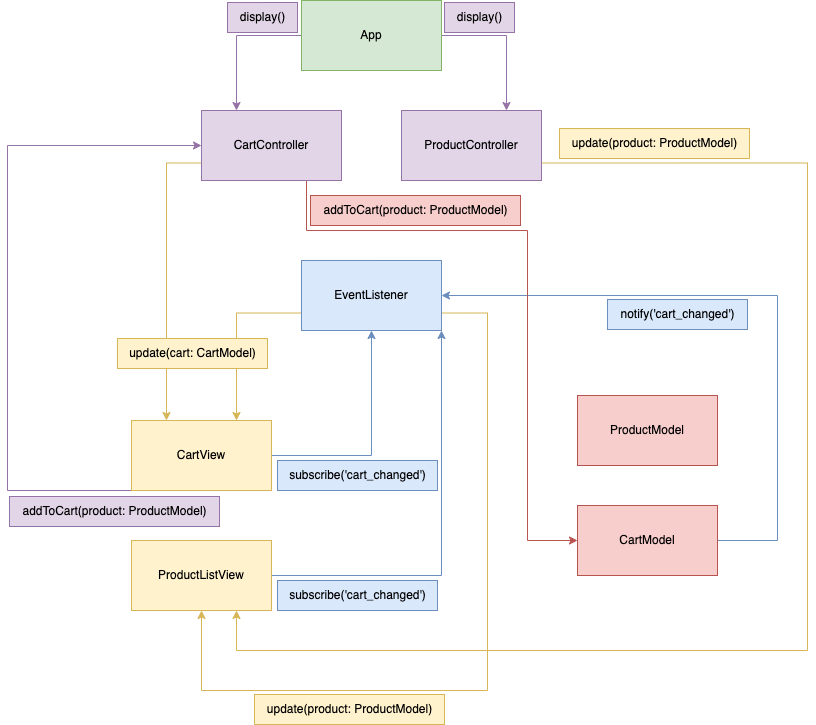

The diagram above was exported from draw.io. Its source (the exported page's mxGraphModel, read from the mxfile embedded in the PNG):
<mxGraphModel dx="1426" dy="801" grid="1" gridSize="10" guides="1" tooltips="1" connect="1" arrows="1" fold="1" page="1" pageScale="1" pageWidth="827" pageHeight="1169" math="0" shadow="0">
  <root>
    <mxCell id="0" />
    <mxCell id="1" parent="0" />
    <mxCell id="aqImDZPZd-w_rrmJeStQ-5" style="edgeStyle=orthogonalEdgeStyle;rounded=0;orthogonalLoop=1;jettySize=auto;html=1;exitX=1;exitY=0.5;exitDx=0;exitDy=0;fillColor=#dae8fc;strokeColor=#6c8ebf;entryX=0.5;entryY=1;entryDx=0;entryDy=0;" edge="1" parent="1" source="aqImDZPZd-w_rrmJeStQ-1" target="aqImDZPZd-w_rrmJeStQ-3">
      <mxGeometry relative="1" as="geometry">
        <mxPoint x="414" y="380" as="targetPoint" />
      </mxGeometry>
    </mxCell>
    <mxCell id="aqImDZPZd-w_rrmJeStQ-36" style="edgeStyle=orthogonalEdgeStyle;rounded=0;orthogonalLoop=1;jettySize=auto;html=1;exitX=0;exitY=1;exitDx=0;exitDy=0;entryX=0;entryY=0.5;entryDx=0;entryDy=0;fillColor=#e1d5e7;strokeColor=#9673a6;" edge="1" parent="1" source="aqImDZPZd-w_rrmJeStQ-1" target="aqImDZPZd-w_rrmJeStQ-16">
      <mxGeometry relative="1" as="geometry">
        <Array as="points">
          <mxPoint x="50" y="530" />
          <mxPoint x="50" y="185" />
        </Array>
      </mxGeometry>
    </mxCell>
    <mxCell id="aqImDZPZd-w_rrmJeStQ-1" value="CartView" style="rounded=0;whiteSpace=wrap;html=1;fillColor=#fff2cc;strokeColor=#d6b656;" vertex="1" parent="1">
      <mxGeometry x="174" y="460" width="140" height="70" as="geometry" />
    </mxCell>
    <mxCell id="aqImDZPZd-w_rrmJeStQ-13" style="edgeStyle=orthogonalEdgeStyle;rounded=0;orthogonalLoop=1;jettySize=auto;html=1;exitX=1;exitY=0.5;exitDx=0;exitDy=0;fillColor=#dae8fc;strokeColor=#6c8ebf;entryX=1;entryY=1;entryDx=0;entryDy=0;" edge="1" parent="1" source="aqImDZPZd-w_rrmJeStQ-2" target="aqImDZPZd-w_rrmJeStQ-3">
      <mxGeometry relative="1" as="geometry">
        <mxPoint x="449" y="380" as="targetPoint" />
      </mxGeometry>
    </mxCell>
    <mxCell id="aqImDZPZd-w_rrmJeStQ-2" value="ProductListView" style="rounded=0;whiteSpace=wrap;html=1;fillColor=#fff2cc;strokeColor=#d6b656;" vertex="1" parent="1">
      <mxGeometry x="174" y="580" width="140" height="70" as="geometry" />
    </mxCell>
    <mxCell id="aqImDZPZd-w_rrmJeStQ-20" style="edgeStyle=orthogonalEdgeStyle;rounded=0;orthogonalLoop=1;jettySize=auto;html=1;exitX=0;exitY=0.75;exitDx=0;exitDy=0;fillColor=#fff2cc;strokeColor=#d6b656;entryX=0.75;entryY=0;entryDx=0;entryDy=0;" edge="1" parent="1" source="aqImDZPZd-w_rrmJeStQ-3" target="aqImDZPZd-w_rrmJeStQ-1">
      <mxGeometry relative="1" as="geometry">
        <mxPoint x="200" y="420" as="targetPoint" />
      </mxGeometry>
    </mxCell>
    <mxCell id="aqImDZPZd-w_rrmJeStQ-46" style="edgeStyle=orthogonalEdgeStyle;rounded=0;orthogonalLoop=1;jettySize=auto;html=1;exitX=1;exitY=0.75;exitDx=0;exitDy=0;entryX=0.5;entryY=1;entryDx=0;entryDy=0;fillColor=#fff2cc;strokeColor=#d6b656;" edge="1" parent="1" source="aqImDZPZd-w_rrmJeStQ-3" target="aqImDZPZd-w_rrmJeStQ-2">
      <mxGeometry relative="1" as="geometry">
        <Array as="points">
          <mxPoint x="530" y="353" />
          <mxPoint x="530" y="730" />
          <mxPoint x="244" y="730" />
        </Array>
      </mxGeometry>
    </mxCell>
    <mxCell id="aqImDZPZd-w_rrmJeStQ-3" value="EventListener" style="rounded=0;whiteSpace=wrap;html=1;fillColor=#dae8fc;strokeColor=#6c8ebf;" vertex="1" parent="1">
      <mxGeometry x="344" y="300" width="140" height="70" as="geometry" />
    </mxCell>
    <mxCell id="aqImDZPZd-w_rrmJeStQ-7" value="subscribe('cart_changed')" style="text;html=1;align=center;verticalAlign=middle;resizable=0;points=[];autosize=1;strokeColor=#6c8ebf;fillColor=#dae8fc;" vertex="1" parent="1">
      <mxGeometry x="320" y="500" width="160" height="30" as="geometry" />
    </mxCell>
    <mxCell id="aqImDZPZd-w_rrmJeStQ-9" value="ProductModel" style="rounded=0;whiteSpace=wrap;html=1;fillColor=#f8cecc;strokeColor=#b85450;" vertex="1" parent="1">
      <mxGeometry x="620" y="435" width="140" height="70" as="geometry" />
    </mxCell>
    <mxCell id="aqImDZPZd-w_rrmJeStQ-35" style="edgeStyle=orthogonalEdgeStyle;rounded=0;orthogonalLoop=1;jettySize=auto;html=1;exitX=1;exitY=0.5;exitDx=0;exitDy=0;entryX=1;entryY=0.5;entryDx=0;entryDy=0;fillColor=#dae8fc;strokeColor=#6c8ebf;" edge="1" parent="1" source="aqImDZPZd-w_rrmJeStQ-10" target="aqImDZPZd-w_rrmJeStQ-3">
      <mxGeometry relative="1" as="geometry">
        <Array as="points">
          <mxPoint x="820" y="580" />
          <mxPoint x="820" y="335" />
        </Array>
      </mxGeometry>
    </mxCell>
    <mxCell id="aqImDZPZd-w_rrmJeStQ-10" value="CartModel" style="rounded=0;whiteSpace=wrap;html=1;fillColor=#f8cecc;strokeColor=#b85450;" vertex="1" parent="1">
      <mxGeometry x="620" y="545" width="140" height="70" as="geometry" />
    </mxCell>
    <mxCell id="aqImDZPZd-w_rrmJeStQ-15" value="notify('cart_changed')" style="text;html=1;align=center;verticalAlign=middle;resizable=0;points=[];autosize=1;strokeColor=#6c8ebf;fillColor=#dae8fc;" vertex="1" parent="1">
      <mxGeometry x="650" y="339" width="140" height="30" as="geometry" />
    </mxCell>
    <mxCell id="aqImDZPZd-w_rrmJeStQ-38" style="edgeStyle=orthogonalEdgeStyle;rounded=0;orthogonalLoop=1;jettySize=auto;html=1;exitX=0.75;exitY=1;exitDx=0;exitDy=0;entryX=0;entryY=0.5;entryDx=0;entryDy=0;fillColor=#f8cecc;strokeColor=#b85450;" edge="1" parent="1" source="aqImDZPZd-w_rrmJeStQ-16" target="aqImDZPZd-w_rrmJeStQ-10">
      <mxGeometry relative="1" as="geometry">
        <Array as="points">
          <mxPoint x="349" y="270" />
          <mxPoint x="570" y="270" />
          <mxPoint x="570" y="580" />
        </Array>
      </mxGeometry>
    </mxCell>
    <mxCell id="aqImDZPZd-w_rrmJeStQ-40" style="edgeStyle=orthogonalEdgeStyle;rounded=0;orthogonalLoop=1;jettySize=auto;html=1;exitX=0;exitY=0.75;exitDx=0;exitDy=0;entryX=0.25;entryY=0;entryDx=0;entryDy=0;fillColor=#fff2cc;strokeColor=#d6b656;" edge="1" parent="1" source="aqImDZPZd-w_rrmJeStQ-16" target="aqImDZPZd-w_rrmJeStQ-1">
      <mxGeometry relative="1" as="geometry">
        <mxPoint x="210" y="360" as="targetPoint" />
      </mxGeometry>
    </mxCell>
    <mxCell id="aqImDZPZd-w_rrmJeStQ-16" value="CartController" style="rounded=0;whiteSpace=wrap;html=1;fillColor=#e1d5e7;strokeColor=#9673a6;" vertex="1" parent="1">
      <mxGeometry x="244" y="150" width="140" height="70" as="geometry" />
    </mxCell>
    <mxCell id="aqImDZPZd-w_rrmJeStQ-43" style="edgeStyle=orthogonalEdgeStyle;rounded=0;orthogonalLoop=1;jettySize=auto;html=1;exitX=1;exitY=0.75;exitDx=0;exitDy=0;entryX=0.75;entryY=1;entryDx=0;entryDy=0;fillColor=#fff2cc;strokeColor=#d6b656;" edge="1" parent="1" source="aqImDZPZd-w_rrmJeStQ-17" target="aqImDZPZd-w_rrmJeStQ-2">
      <mxGeometry relative="1" as="geometry">
        <mxPoint x="350" y="750" as="targetPoint" />
        <Array as="points">
          <mxPoint x="850" y="203" />
          <mxPoint x="850" y="690" />
          <mxPoint x="279" y="690" />
        </Array>
      </mxGeometry>
    </mxCell>
    <mxCell id="aqImDZPZd-w_rrmJeStQ-17" value="ProductController" style="rounded=0;whiteSpace=wrap;html=1;fillColor=#e1d5e7;strokeColor=#9673a6;" vertex="1" parent="1">
      <mxGeometry x="444" y="150" width="140" height="70" as="geometry" />
    </mxCell>
    <mxCell id="aqImDZPZd-w_rrmJeStQ-19" value="subscribe('cart_changed')" style="text;html=1;align=center;verticalAlign=middle;resizable=0;points=[];autosize=1;strokeColor=#6c8ebf;fillColor=#dae8fc;" vertex="1" parent="1">
      <mxGeometry x="320" y="620" width="160" height="30" as="geometry" />
    </mxCell>
    <mxCell id="aqImDZPZd-w_rrmJeStQ-23" value="update(cart: CartModel)" style="text;html=1;align=center;verticalAlign=middle;resizable=0;points=[];autosize=1;strokeColor=#d6b656;fillColor=#fff2cc;" vertex="1" parent="1">
      <mxGeometry x="160" y="378" width="150" height="30" as="geometry" />
    </mxCell>
    <mxCell id="aqImDZPZd-w_rrmJeStQ-26" style="edgeStyle=orthogonalEdgeStyle;rounded=0;orthogonalLoop=1;jettySize=auto;html=1;exitX=0;exitY=0.5;exitDx=0;exitDy=0;entryX=0.25;entryY=0;entryDx=0;entryDy=0;fillColor=#e1d5e7;strokeColor=#9673a6;" edge="1" parent="1" source="aqImDZPZd-w_rrmJeStQ-25" target="aqImDZPZd-w_rrmJeStQ-16">
      <mxGeometry relative="1" as="geometry" />
    </mxCell>
    <mxCell id="aqImDZPZd-w_rrmJeStQ-27" style="edgeStyle=orthogonalEdgeStyle;rounded=0;orthogonalLoop=1;jettySize=auto;html=1;exitX=1;exitY=0.5;exitDx=0;exitDy=0;entryX=0.75;entryY=0;entryDx=0;entryDy=0;fillColor=#e1d5e7;strokeColor=#9673a6;" edge="1" parent="1" source="aqImDZPZd-w_rrmJeStQ-25" target="aqImDZPZd-w_rrmJeStQ-17">
      <mxGeometry relative="1" as="geometry" />
    </mxCell>
    <mxCell id="aqImDZPZd-w_rrmJeStQ-25" value="App" style="rounded=0;whiteSpace=wrap;html=1;fillColor=#d5e8d4;strokeColor=#82b366;" vertex="1" parent="1">
      <mxGeometry x="344" y="40" width="140" height="70" as="geometry" />
    </mxCell>
    <mxCell id="aqImDZPZd-w_rrmJeStQ-28" value="display()" style="text;html=1;align=center;verticalAlign=middle;resizable=0;points=[];autosize=1;strokeColor=#9673a6;fillColor=#e1d5e7;" vertex="1" parent="1">
      <mxGeometry x="487" y="42" width="70" height="30" as="geometry" />
    </mxCell>
    <mxCell id="aqImDZPZd-w_rrmJeStQ-29" value="display()" style="text;html=1;align=center;verticalAlign=middle;resizable=0;points=[];autosize=1;strokeColor=#9673a6;fillColor=#e1d5e7;" vertex="1" parent="1">
      <mxGeometry x="270" y="42" width="70" height="30" as="geometry" />
    </mxCell>
    <mxCell id="aqImDZPZd-w_rrmJeStQ-33" value="addToCart(product: ProductModel)" style="text;html=1;align=center;verticalAlign=middle;resizable=0;points=[];autosize=1;strokeColor=#9673a6;fillColor=#e1d5e7;" vertex="1" parent="1">
      <mxGeometry x="52" y="536" width="210" height="30" as="geometry" />
    </mxCell>
    <mxCell id="aqImDZPZd-w_rrmJeStQ-39" value="addToCart(product: ProductModel)" style="text;html=1;align=center;verticalAlign=middle;resizable=0;points=[];autosize=1;strokeColor=#b85450;fillColor=#f8cecc;" vertex="1" parent="1">
      <mxGeometry x="353" y="235" width="210" height="30" as="geometry" />
    </mxCell>
    <mxCell id="aqImDZPZd-w_rrmJeStQ-45" value="update(product: ProductModel)" style="text;html=1;align=center;verticalAlign=middle;resizable=0;points=[];autosize=1;strokeColor=#d6b656;fillColor=#fff2cc;" vertex="1" parent="1">
      <mxGeometry x="602" y="168" width="190" height="30" as="geometry" />
    </mxCell>
    <mxCell id="aqImDZPZd-w_rrmJeStQ-47" value="update(product: ProductModel)" style="text;html=1;align=center;verticalAlign=middle;resizable=0;points=[];autosize=1;strokeColor=#d6b656;fillColor=#fff2cc;" vertex="1" parent="1">
      <mxGeometry x="297" y="734" width="190" height="30" as="geometry" />
    </mxCell>
  </root>
</mxGraphModel>